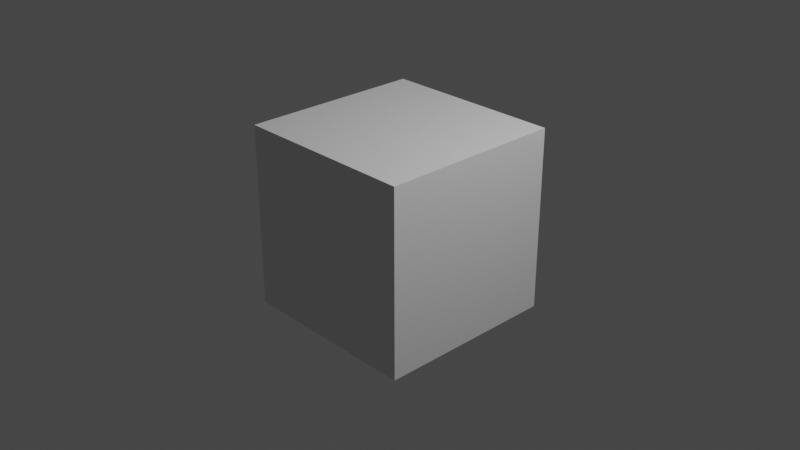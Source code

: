 # Source: stride_test.blend  (saved by Blender 3.4.6; exported with 4.5.12 LTS)
import bpy
from mathutils import Matrix  # noqa: F401  (used for matrix-valued properties, if any)

bpy.ops.wm.read_factory_settings(use_empty=True)
scene = bpy.context.scene
scene.name = 'Scene'

# ---- collections
col_collection = bpy.data.collections.new('Collection'); scene.collection.children.link(col_collection)

# ---- materials (node trees are filled in below, after node groups)
mat_material = bpy.data.materials.new('Material')
mat_material.alpha_threshold = 0.0
mat_material.use_transparent_shadow = False
mat_material.roughness = 0.5
mat_material.line_color = (0.0, 0.0, 0.0, 1.0)

# ---- material node trees
mat_material.use_nodes = True; mat_material.node_tree.nodes.clear()
_N = mat_material.node_tree.nodes; _L = mat_material.node_tree.links
n0 = _N.new('ShaderNodeOutputMaterial'); n0.name = 'Material Output'; n0.location = (300, 300)
n1 = _N.new('ShaderNodeBsdfPrincipled'); n1.name = 'Principled BSDF'; n1.location = (10, 300)
n1.distribution = 'GGX'
n1.subsurface_method = 'RANDOM_WALK_SKIN'
n1.inputs[3].default_value = 1.45
n1.inputs[27].default_value = (0.0, 0.0, 0.0, 1.0)
n1.inputs[28].default_value = 1.0
_L.new(n1.outputs[0], n0.inputs[0])
n0.is_active_output = True

# ---- world
world_world = bpy.data.worlds.new('World'); scene.world = world_world
world_world.use_nodes = True; world_world.node_tree.nodes.clear()
_N = world_world.node_tree.nodes; _L = world_world.node_tree.links
n0 = _N.new('ShaderNodeOutputWorld'); n0.name = 'World Output'; n0.location = (300, 300)
n1 = _N.new('ShaderNodeBackground'); n1.name = 'Background'; n1.location = (10, 300)
n1.inputs[0].default_value = (0.05088, 0.05088, 0.05088, 1.0)
_L.new(n1.outputs[0], n0.inputs[0])
n0.is_active_output = True
world_world.color = (0.05088, 0.05088, 0.05088)
world_world.use_sun_shadow = False
world_world.sun_shadow_jitter_overblur = 0.0

# ---- cameras
cam_camera = bpy.data.cameras.new('Camera')
cam_camera.clip_end = 100.0
cam_camera.ortho_scale = 7.314

# ---- lights
light_light = bpy.data.lights.new('Light', 'POINT')
light_light.transmission_factor = 0.0
light_light.energy = 1000.0
light_light.shadow_soft_size = 0.1
light_light.shadow_maximum_resolution = 0.006
light_light.use_absolute_resolution = True

# ---- meshes
me_cube = bpy.data.meshes.new('Cube')
me_cube.from_pydata([(1.0, 1.0, 1.0), (1.0, 1.0, -1.0), (1.0, -1.0, 1.0), (1.0, -1.0, -1.0), (-1.0, 1.0, 1.0), (-1.0, 1.0, -1.0), (-1.0, -1.0, 1.0), (-1.0, -1.0, -1.0)], [], [(0, 4, 6, 2), (3, 2, 6, 7), (7, 6, 4, 5), (5, 1, 3, 7), (1, 0, 2, 3), (5, 4, 0, 1)])
_uv = me_cube.uv_layers.new(name='UVMap')
_uv.uv.foreach_set('vector', [0.625, 0.5, 0.875, 0.5, 0.875, 0.75, 0.625, 0.75, 0.375, 0.75, 0.625, 0.75, 0.625, 1.0, 0.375, 1.0, 0.375, 0.0, 0.625, 0.0, 0.625, 0.25, 0.375, 0.25, 0.125, 0.5, 0.375, 0.5, 0.375, 0.75, 0.125, 0.75, 0.375, 0.5, 0.625, 0.5, 0.625, 0.75, 0.375, 0.75, 0.375, 0.25, 0.625, 0.25, 0.625, 0.5, 0.375, 0.5])
me_cube.materials.append(mat_material)
me_cube.use_mirror_vertex_groups = False
me_cube.update()

# ---- objects
ob_cube = bpy.data.objects.new('Cube', me_cube)
ob_light = bpy.data.objects.new('Light', light_light)
ob_camera = bpy.data.objects.new('Camera', cam_camera)

# ---- transforms, parenting, visibility, modifiers, constraints
ob_cube.location = (0.0, 0.0, 0.0)
ob_cube.lock_rotations_4d = False
ob_cube.empty_display_type = 'ARROWS'
ob_cube.lineart.crease_threshold = 0.0
ob_light.location = (4.076, 1.005, 5.904)
ob_light.rotation_euler = (0.6503, 0.05522, 1.866)
ob_light.lock_rotations_4d = False
ob_light.empty_display_type = 'ARROWS'
ob_light.color = (0.0, 0.0, 0.0, 0.0)
ob_light.lineart.crease_threshold = 0.0
ob_camera.location = (7.359, -6.926, 4.958)
ob_camera.rotation_euler = (1.109, 0.0, 0.8149)
ob_camera.lock_rotations_4d = False
ob_camera.empty_display_type = 'ARROWS'
ob_camera.color = (0.0, 0.0, 0.0, 0.0)
ob_camera.display_type = 'WIRE'
ob_camera.lineart.crease_threshold = 0.0

# ---- collection membership
col_collection.objects.link(ob_cube)
col_collection.objects.link(ob_light)
col_collection.objects.link(ob_camera)

# ---- scene / render settings (as saved in the file)
scene.camera = ob_camera
scene.frame_start = 1; scene.frame_end = 250; scene.frame_set(3)
scene.render.engine = 'BLENDER_EEVEE_NEXT'
scene.cycles.sampling_pattern = 'TABULATED_SOBOL'
scene.cycles.use_light_tree = False
scene.view_settings.view_transform = 'Filmic'
bpy.context.view_layer.update()
